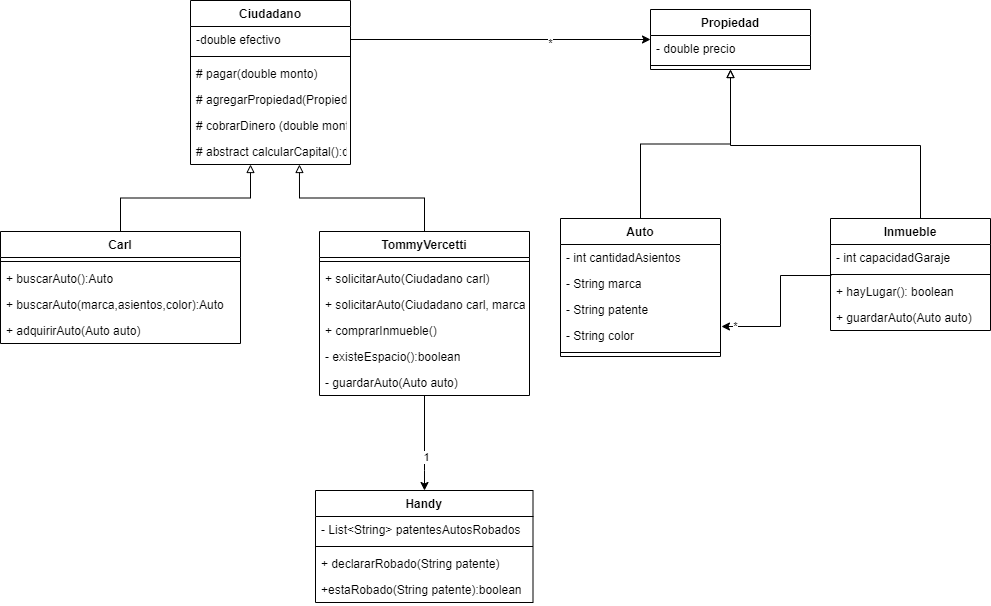

The diagram above was exported from draw.io. Its source (the exported page's mxGraphModel, read from the mxfile embedded in the PNG):
<mxGraphModel dx="1769" dy="1854" grid="1" gridSize="10" guides="1" tooltips="1" connect="1" arrows="1" fold="1" page="1" pageScale="1" pageWidth="827" pageHeight="1169" math="0" shadow="0">
  <root>
    <mxCell id="0" />
    <mxCell id="1" parent="0" />
    <mxCell id="Qx6luMkCNRl1tvNbwJnH-23" style="edgeStyle=orthogonalEdgeStyle;rounded=0;orthogonalLoop=1;jettySize=auto;html=1;entryX=0.681;entryY=1;entryDx=0;entryDy=0;entryPerimeter=0;endArrow=block;endFill=0;" edge="1" parent="1" source="Qx6luMkCNRl1tvNbwJnH-1" target="Qx6luMkCNRl1tvNbwJnH-71">
      <mxGeometry relative="1" as="geometry" />
    </mxCell>
    <mxCell id="Qx6luMkCNRl1tvNbwJnH-31" style="edgeStyle=orthogonalEdgeStyle;rounded=0;orthogonalLoop=1;jettySize=auto;html=1;entryX=1.006;entryY=0.154;entryDx=0;entryDy=0;entryPerimeter=0;endArrow=classic;endFill=1;exitX=0.006;exitY=-0.115;exitDx=0;exitDy=0;exitPerimeter=0;" edge="1" parent="1" source="Qx6luMkCNRl1tvNbwJnH-41" target="Qx6luMkCNRl1tvNbwJnH-15">
      <mxGeometry relative="1" as="geometry">
        <Array as="points">
          <mxPoint x="770" y="115" />
          <mxPoint x="770" y="166" />
        </Array>
      </mxGeometry>
    </mxCell>
    <mxCell id="Qx6luMkCNRl1tvNbwJnH-32" value="*" style="edgeLabel;html=1;align=center;verticalAlign=middle;resizable=0;points=[];" vertex="1" connectable="0" parent="Qx6luMkCNRl1tvNbwJnH-31">
      <mxGeometry x="0.8319" y="-1" relative="1" as="geometry">
        <mxPoint as="offset" />
      </mxGeometry>
    </mxCell>
    <mxCell id="Qx6luMkCNRl1tvNbwJnH-70" style="edgeStyle=orthogonalEdgeStyle;rounded=0;orthogonalLoop=1;jettySize=auto;html=1;endArrow=classic;endFill=1;" edge="1" parent="1" source="Qx6luMkCNRl1tvNbwJnH-1" target="Qx6luMkCNRl1tvNbwJnH-51">
      <mxGeometry relative="1" as="geometry">
        <Array as="points">
          <mxPoint x="414" y="310" />
          <mxPoint x="414" y="310" />
        </Array>
      </mxGeometry>
    </mxCell>
    <mxCell id="Qx6luMkCNRl1tvNbwJnH-91" value="1" style="edgeLabel;html=1;align=center;verticalAlign=middle;resizable=0;points=[];" vertex="1" connectable="0" parent="Qx6luMkCNRl1tvNbwJnH-70">
      <mxGeometry x="0.2842" y="1" relative="1" as="geometry">
        <mxPoint as="offset" />
      </mxGeometry>
    </mxCell>
    <mxCell id="Qx6luMkCNRl1tvNbwJnH-1" value="TommyVercetti" style="swimlane;fontStyle=1;align=center;verticalAlign=top;childLayout=stackLayout;horizontal=1;startSize=26;horizontalStack=0;resizeParent=1;resizeParentMax=0;resizeLast=0;collapsible=1;marginBottom=0;" vertex="1" parent="1">
      <mxGeometry x="309" y="71" width="210" height="164" as="geometry" />
    </mxCell>
    <mxCell id="Qx6luMkCNRl1tvNbwJnH-3" value="" style="line;strokeWidth=1;fillColor=none;align=left;verticalAlign=middle;spacingTop=-1;spacingLeft=3;spacingRight=3;rotatable=0;labelPosition=right;points=[];portConstraint=eastwest;strokeColor=inherit;" vertex="1" parent="Qx6luMkCNRl1tvNbwJnH-1">
      <mxGeometry y="26" width="210" height="8" as="geometry" />
    </mxCell>
    <mxCell id="Qx6luMkCNRl1tvNbwJnH-21" value="+ solicitarAuto(Ciudadano carl)" style="text;strokeColor=none;fillColor=none;align=left;verticalAlign=top;spacingLeft=4;spacingRight=4;overflow=hidden;rotatable=0;points=[[0,0.5],[1,0.5]];portConstraint=eastwest;" vertex="1" parent="Qx6luMkCNRl1tvNbwJnH-1">
      <mxGeometry y="34" width="210" height="26" as="geometry" />
    </mxCell>
    <mxCell id="Qx6luMkCNRl1tvNbwJnH-69" value="+ solicitarAuto(Ciudadano carl, marca, asientos,color)" style="text;strokeColor=none;fillColor=none;align=left;verticalAlign=top;spacingLeft=4;spacingRight=4;overflow=hidden;rotatable=0;points=[[0,0.5],[1,0.5]];portConstraint=eastwest;" vertex="1" parent="Qx6luMkCNRl1tvNbwJnH-1">
      <mxGeometry y="60" width="210" height="26" as="geometry" />
    </mxCell>
    <mxCell id="Qx6luMkCNRl1tvNbwJnH-37" value="+ comprarInmueble()" style="text;strokeColor=none;fillColor=none;align=left;verticalAlign=top;spacingLeft=4;spacingRight=4;overflow=hidden;rotatable=0;points=[[0,0.5],[1,0.5]];portConstraint=eastwest;" vertex="1" parent="Qx6luMkCNRl1tvNbwJnH-1">
      <mxGeometry y="86" width="210" height="26" as="geometry" />
    </mxCell>
    <mxCell id="Qx6luMkCNRl1tvNbwJnH-48" value="- existeEspacio():boolean" style="text;strokeColor=none;fillColor=none;align=left;verticalAlign=top;spacingLeft=4;spacingRight=4;overflow=hidden;rotatable=0;points=[[0,0.5],[1,0.5]];portConstraint=eastwest;" vertex="1" parent="Qx6luMkCNRl1tvNbwJnH-1">
      <mxGeometry y="112" width="210" height="26" as="geometry" />
    </mxCell>
    <mxCell id="Qx6luMkCNRl1tvNbwJnH-49" value="- guardarAuto(Auto auto)" style="text;strokeColor=none;fillColor=none;align=left;verticalAlign=top;spacingLeft=4;spacingRight=4;overflow=hidden;rotatable=0;points=[[0,0.5],[1,0.5]];portConstraint=eastwest;" vertex="1" parent="Qx6luMkCNRl1tvNbwJnH-1">
      <mxGeometry y="138" width="210" height="26" as="geometry" />
    </mxCell>
    <mxCell id="Qx6luMkCNRl1tvNbwJnH-22" style="edgeStyle=orthogonalEdgeStyle;rounded=0;orthogonalLoop=1;jettySize=auto;html=1;entryX=0.375;entryY=1;entryDx=0;entryDy=0;entryPerimeter=0;endArrow=block;endFill=0;" edge="1" parent="1" source="Qx6luMkCNRl1tvNbwJnH-5" target="Qx6luMkCNRl1tvNbwJnH-71">
      <mxGeometry relative="1" as="geometry" />
    </mxCell>
    <mxCell id="Qx6luMkCNRl1tvNbwJnH-5" value="Carl" style="swimlane;fontStyle=1;align=center;verticalAlign=top;childLayout=stackLayout;horizontal=1;startSize=26;horizontalStack=0;resizeParent=1;resizeParentMax=0;resizeLast=0;collapsible=1;marginBottom=0;" vertex="1" parent="1">
      <mxGeometry x="-10" y="71" width="240" height="112" as="geometry" />
    </mxCell>
    <mxCell id="Qx6luMkCNRl1tvNbwJnH-7" value="" style="line;strokeWidth=1;fillColor=none;align=left;verticalAlign=middle;spacingTop=-1;spacingLeft=3;spacingRight=3;rotatable=0;labelPosition=right;points=[];portConstraint=eastwest;strokeColor=inherit;" vertex="1" parent="Qx6luMkCNRl1tvNbwJnH-5">
      <mxGeometry y="26" width="240" height="8" as="geometry" />
    </mxCell>
    <mxCell id="Qx6luMkCNRl1tvNbwJnH-24" value="+ buscarAuto():Auto" style="text;strokeColor=none;fillColor=none;align=left;verticalAlign=top;spacingLeft=4;spacingRight=4;overflow=hidden;rotatable=0;points=[[0,0.5],[1,0.5]];portConstraint=eastwest;" vertex="1" parent="Qx6luMkCNRl1tvNbwJnH-5">
      <mxGeometry y="34" width="240" height="26" as="geometry" />
    </mxCell>
    <mxCell id="Qx6luMkCNRl1tvNbwJnH-25" value="+ buscarAuto(marca,asientos,color):Auto" style="text;strokeColor=none;fillColor=none;align=left;verticalAlign=top;spacingLeft=4;spacingRight=4;overflow=hidden;rotatable=0;points=[[0,0.5],[1,0.5]];portConstraint=eastwest;" vertex="1" parent="Qx6luMkCNRl1tvNbwJnH-5">
      <mxGeometry y="60" width="240" height="26" as="geometry" />
    </mxCell>
    <mxCell id="Qx6luMkCNRl1tvNbwJnH-89" value="+ adquirirAuto(Auto auto)" style="text;strokeColor=none;fillColor=none;align=left;verticalAlign=top;spacingLeft=4;spacingRight=4;overflow=hidden;rotatable=0;points=[[0,0.5],[1,0.5]];portConstraint=eastwest;" vertex="1" parent="Qx6luMkCNRl1tvNbwJnH-5">
      <mxGeometry y="86" width="240" height="26" as="geometry" />
    </mxCell>
    <mxCell id="Qx6luMkCNRl1tvNbwJnH-9" value="Ciudadano" style="swimlane;fontStyle=1;align=center;verticalAlign=top;childLayout=stackLayout;horizontal=1;startSize=26;horizontalStack=0;resizeParent=1;resizeParentMax=0;resizeLast=0;collapsible=1;marginBottom=0;" vertex="1" parent="1">
      <mxGeometry x="180" y="-160" width="160" height="164" as="geometry" />
    </mxCell>
    <mxCell id="Qx6luMkCNRl1tvNbwJnH-65" value="-double efectivo" style="text;strokeColor=none;fillColor=none;align=left;verticalAlign=top;spacingLeft=4;spacingRight=4;overflow=hidden;rotatable=0;points=[[0,0.5],[1,0.5]];portConstraint=eastwest;" vertex="1" parent="Qx6luMkCNRl1tvNbwJnH-9">
      <mxGeometry y="26" width="160" height="26" as="geometry" />
    </mxCell>
    <mxCell id="Qx6luMkCNRl1tvNbwJnH-11" value="" style="line;strokeWidth=1;fillColor=none;align=left;verticalAlign=middle;spacingTop=-1;spacingLeft=3;spacingRight=3;rotatable=0;labelPosition=right;points=[];portConstraint=eastwest;strokeColor=inherit;" vertex="1" parent="Qx6luMkCNRl1tvNbwJnH-9">
      <mxGeometry y="52" width="160" height="8" as="geometry" />
    </mxCell>
    <mxCell id="Qx6luMkCNRl1tvNbwJnH-90" value="# pagar(double monto)" style="text;strokeColor=none;fillColor=none;align=left;verticalAlign=top;spacingLeft=4;spacingRight=4;overflow=hidden;rotatable=0;points=[[0,0.5],[1,0.5]];portConstraint=eastwest;" vertex="1" parent="Qx6luMkCNRl1tvNbwJnH-9">
      <mxGeometry y="60" width="160" height="26" as="geometry" />
    </mxCell>
    <mxCell id="Qx6luMkCNRl1tvNbwJnH-88" value="# agregarPropiedad(Propiedad propiedad)" style="text;strokeColor=none;fillColor=none;align=left;verticalAlign=top;spacingLeft=4;spacingRight=4;overflow=hidden;rotatable=0;points=[[0,0.5],[1,0.5]];portConstraint=eastwest;" vertex="1" parent="Qx6luMkCNRl1tvNbwJnH-9">
      <mxGeometry y="86" width="160" height="26" as="geometry" />
    </mxCell>
    <mxCell id="Qx6luMkCNRl1tvNbwJnH-4" value="# cobrarDinero (double monto)" style="text;strokeColor=none;fillColor=none;align=left;verticalAlign=top;spacingLeft=4;spacingRight=4;overflow=hidden;rotatable=0;points=[[0,0.5],[1,0.5]];portConstraint=eastwest;" vertex="1" parent="Qx6luMkCNRl1tvNbwJnH-9">
      <mxGeometry y="112" width="160" height="26" as="geometry" />
    </mxCell>
    <mxCell id="Qx6luMkCNRl1tvNbwJnH-71" value="# abstract calcularCapital():double" style="text;strokeColor=none;fillColor=none;align=left;verticalAlign=top;spacingLeft=4;spacingRight=4;overflow=hidden;rotatable=0;points=[[0,0.5],[1,0.5]];portConstraint=eastwest;" vertex="1" parent="Qx6luMkCNRl1tvNbwJnH-9">
      <mxGeometry y="138" width="160" height="26" as="geometry" />
    </mxCell>
    <mxCell id="Qx6luMkCNRl1tvNbwJnH-86" style="edgeStyle=orthogonalEdgeStyle;rounded=0;orthogonalLoop=1;jettySize=auto;html=1;entryX=0.5;entryY=1;entryDx=0;entryDy=0;endArrow=block;endFill=0;" edge="1" parent="1" source="Qx6luMkCNRl1tvNbwJnH-14" target="Qx6luMkCNRl1tvNbwJnH-73">
      <mxGeometry relative="1" as="geometry" />
    </mxCell>
    <mxCell id="Qx6luMkCNRl1tvNbwJnH-14" value="Auto" style="swimlane;fontStyle=1;align=center;verticalAlign=top;childLayout=stackLayout;horizontal=1;startSize=26;horizontalStack=0;resizeParent=1;resizeParentMax=0;resizeLast=0;collapsible=1;marginBottom=0;" vertex="1" parent="1">
      <mxGeometry x="550" y="58" width="160" height="138" as="geometry" />
    </mxCell>
    <mxCell id="Qx6luMkCNRl1tvNbwJnH-19" value="- int cantidadAsientos" style="text;strokeColor=none;fillColor=none;align=left;verticalAlign=top;spacingLeft=4;spacingRight=4;overflow=hidden;rotatable=0;points=[[0,0.5],[1,0.5]];portConstraint=eastwest;" vertex="1" parent="Qx6luMkCNRl1tvNbwJnH-14">
      <mxGeometry y="26" width="160" height="26" as="geometry" />
    </mxCell>
    <mxCell id="Qx6luMkCNRl1tvNbwJnH-20" value="- String marca" style="text;strokeColor=none;fillColor=none;align=left;verticalAlign=top;spacingLeft=4;spacingRight=4;overflow=hidden;rotatable=0;points=[[0,0.5],[1,0.5]];portConstraint=eastwest;" vertex="1" parent="Qx6luMkCNRl1tvNbwJnH-14">
      <mxGeometry y="52" width="160" height="26" as="geometry" />
    </mxCell>
    <mxCell id="Qx6luMkCNRl1tvNbwJnH-60" value="- String patente" style="text;strokeColor=none;fillColor=none;align=left;verticalAlign=top;spacingLeft=4;spacingRight=4;overflow=hidden;rotatable=0;points=[[0,0.5],[1,0.5]];portConstraint=eastwest;" vertex="1" parent="Qx6luMkCNRl1tvNbwJnH-14">
      <mxGeometry y="78" width="160" height="26" as="geometry" />
    </mxCell>
    <mxCell id="Qx6luMkCNRl1tvNbwJnH-15" value="- String color" style="text;strokeColor=none;fillColor=none;align=left;verticalAlign=top;spacingLeft=4;spacingRight=4;overflow=hidden;rotatable=0;points=[[0,0.5],[1,0.5]];portConstraint=eastwest;" vertex="1" parent="Qx6luMkCNRl1tvNbwJnH-14">
      <mxGeometry y="104" width="160" height="26" as="geometry" />
    </mxCell>
    <mxCell id="Qx6luMkCNRl1tvNbwJnH-16" value="" style="line;strokeWidth=1;fillColor=none;align=left;verticalAlign=middle;spacingTop=-1;spacingLeft=3;spacingRight=3;rotatable=0;labelPosition=right;points=[];portConstraint=eastwest;strokeColor=inherit;" vertex="1" parent="Qx6luMkCNRl1tvNbwJnH-14">
      <mxGeometry y="130" width="160" height="8" as="geometry" />
    </mxCell>
    <mxCell id="Qx6luMkCNRl1tvNbwJnH-87" style="edgeStyle=orthogonalEdgeStyle;rounded=0;orthogonalLoop=1;jettySize=auto;html=1;entryX=0.5;entryY=1;entryDx=0;entryDy=0;endArrow=block;endFill=0;" edge="1" parent="1" source="Qx6luMkCNRl1tvNbwJnH-38" target="Qx6luMkCNRl1tvNbwJnH-73">
      <mxGeometry relative="1" as="geometry">
        <Array as="points">
          <mxPoint x="910" y="-15" />
          <mxPoint x="720" y="-15" />
        </Array>
      </mxGeometry>
    </mxCell>
    <mxCell id="Qx6luMkCNRl1tvNbwJnH-38" value="Inmueble" style="swimlane;fontStyle=1;align=center;verticalAlign=top;childLayout=stackLayout;horizontal=1;startSize=26;horizontalStack=0;resizeParent=1;resizeParentMax=0;resizeLast=0;collapsible=1;marginBottom=0;" vertex="1" parent="1">
      <mxGeometry x="820" y="58" width="160" height="112" as="geometry" />
    </mxCell>
    <mxCell id="Qx6luMkCNRl1tvNbwJnH-47" value="- int capacidadGaraje" style="text;strokeColor=none;fillColor=none;align=left;verticalAlign=top;spacingLeft=4;spacingRight=4;overflow=hidden;rotatable=0;points=[[0,0.5],[1,0.5]];portConstraint=eastwest;" vertex="1" parent="Qx6luMkCNRl1tvNbwJnH-38">
      <mxGeometry y="26" width="160" height="26" as="geometry" />
    </mxCell>
    <mxCell id="Qx6luMkCNRl1tvNbwJnH-40" value="" style="line;strokeWidth=1;fillColor=none;align=left;verticalAlign=middle;spacingTop=-1;spacingLeft=3;spacingRight=3;rotatable=0;labelPosition=right;points=[];portConstraint=eastwest;strokeColor=inherit;" vertex="1" parent="Qx6luMkCNRl1tvNbwJnH-38">
      <mxGeometry y="52" width="160" height="8" as="geometry" />
    </mxCell>
    <mxCell id="Qx6luMkCNRl1tvNbwJnH-41" value="+ hayLugar(): boolean" style="text;strokeColor=none;fillColor=none;align=left;verticalAlign=top;spacingLeft=4;spacingRight=4;overflow=hidden;rotatable=0;points=[[0,0.5],[1,0.5]];portConstraint=eastwest;" vertex="1" parent="Qx6luMkCNRl1tvNbwJnH-38">
      <mxGeometry y="60" width="160" height="26" as="geometry" />
    </mxCell>
    <mxCell id="Qx6luMkCNRl1tvNbwJnH-59" value="+ guardarAuto(Auto auto)" style="text;strokeColor=none;fillColor=none;align=left;verticalAlign=top;spacingLeft=4;spacingRight=4;overflow=hidden;rotatable=0;points=[[0,0.5],[1,0.5]];portConstraint=eastwest;" vertex="1" parent="Qx6luMkCNRl1tvNbwJnH-38">
      <mxGeometry y="86" width="160" height="26" as="geometry" />
    </mxCell>
    <mxCell id="Qx6luMkCNRl1tvNbwJnH-51" value="Handy" style="swimlane;fontStyle=1;align=center;verticalAlign=top;childLayout=stackLayout;horizontal=1;startSize=26;horizontalStack=0;resizeParent=1;resizeParentMax=0;resizeLast=0;collapsible=1;marginBottom=0;" vertex="1" parent="1">
      <mxGeometry x="305" y="330" width="217.5" height="112" as="geometry" />
    </mxCell>
    <mxCell id="Qx6luMkCNRl1tvNbwJnH-68" value="- List&lt;String&gt; patentesAutosRobados" style="text;strokeColor=none;fillColor=none;align=left;verticalAlign=top;spacingLeft=4;spacingRight=4;overflow=hidden;rotatable=0;points=[[0,0.5],[1,0.5]];portConstraint=eastwest;" vertex="1" parent="Qx6luMkCNRl1tvNbwJnH-51">
      <mxGeometry y="26" width="217.5" height="26" as="geometry" />
    </mxCell>
    <mxCell id="Qx6luMkCNRl1tvNbwJnH-53" value="" style="line;strokeWidth=1;fillColor=none;align=left;verticalAlign=middle;spacingTop=-1;spacingLeft=3;spacingRight=3;rotatable=0;labelPosition=right;points=[];portConstraint=eastwest;strokeColor=inherit;" vertex="1" parent="Qx6luMkCNRl1tvNbwJnH-51">
      <mxGeometry y="52" width="217.5" height="8" as="geometry" />
    </mxCell>
    <mxCell id="Qx6luMkCNRl1tvNbwJnH-61" value="+ declararRobado(String patente)" style="text;strokeColor=none;fillColor=none;align=left;verticalAlign=top;spacingLeft=4;spacingRight=4;overflow=hidden;rotatable=0;points=[[0,0.5],[1,0.5]];portConstraint=eastwest;" vertex="1" parent="Qx6luMkCNRl1tvNbwJnH-51">
      <mxGeometry y="60" width="217.5" height="26" as="geometry" />
    </mxCell>
    <mxCell id="Qx6luMkCNRl1tvNbwJnH-54" value="+estaRobado(String patente):boolean" style="text;strokeColor=none;fillColor=none;align=left;verticalAlign=top;spacingLeft=4;spacingRight=4;overflow=hidden;rotatable=0;points=[[0,0.5],[1,0.5]];portConstraint=eastwest;" vertex="1" parent="Qx6luMkCNRl1tvNbwJnH-51">
      <mxGeometry y="86" width="217.5" height="26" as="geometry" />
    </mxCell>
    <mxCell id="Qx6luMkCNRl1tvNbwJnH-73" value="Propiedad" style="swimlane;fontStyle=1;align=center;verticalAlign=top;childLayout=stackLayout;horizontal=1;startSize=26;horizontalStack=0;resizeParent=1;resizeParentMax=0;resizeLast=0;collapsible=1;marginBottom=0;" vertex="1" parent="1">
      <mxGeometry x="640" y="-151" width="160" height="60" as="geometry" />
    </mxCell>
    <mxCell id="Qx6luMkCNRl1tvNbwJnH-39" value="- double precio" style="text;strokeColor=none;fillColor=none;align=left;verticalAlign=top;spacingLeft=4;spacingRight=4;overflow=hidden;rotatable=0;points=[[0,0.5],[1,0.5]];portConstraint=eastwest;" vertex="1" parent="Qx6luMkCNRl1tvNbwJnH-73">
      <mxGeometry y="26" width="160" height="26" as="geometry" />
    </mxCell>
    <mxCell id="Qx6luMkCNRl1tvNbwJnH-75" value="" style="line;strokeWidth=1;fillColor=none;align=left;verticalAlign=middle;spacingTop=-1;spacingLeft=3;spacingRight=3;rotatable=0;labelPosition=right;points=[];portConstraint=eastwest;strokeColor=inherit;" vertex="1" parent="Qx6luMkCNRl1tvNbwJnH-73">
      <mxGeometry y="52" width="160" height="8" as="geometry" />
    </mxCell>
    <mxCell id="Qx6luMkCNRl1tvNbwJnH-82" style="edgeStyle=orthogonalEdgeStyle;rounded=0;orthogonalLoop=1;jettySize=auto;html=1;entryX=0;entryY=0.5;entryDx=0;entryDy=0;endArrow=classic;endFill=1;" edge="1" parent="1" source="Qx6luMkCNRl1tvNbwJnH-65" target="Qx6luMkCNRl1tvNbwJnH-73">
      <mxGeometry relative="1" as="geometry" />
    </mxCell>
    <mxCell id="Qx6luMkCNRl1tvNbwJnH-83" value="*" style="edgeLabel;html=1;align=center;verticalAlign=middle;resizable=0;points=[];" vertex="1" connectable="0" parent="Qx6luMkCNRl1tvNbwJnH-82">
      <mxGeometry x="0.3279" y="-3" relative="1" as="geometry">
        <mxPoint as="offset" />
      </mxGeometry>
    </mxCell>
  </root>
</mxGraphModel>